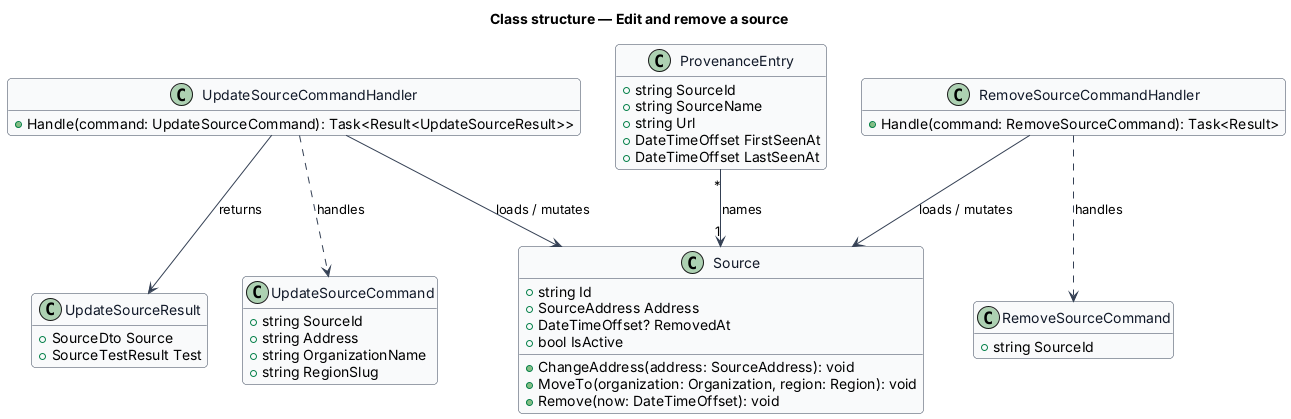

The diagram above was rendered by PlantUML. Its source (embedded in the PNG):
@startuml
skinparam backgroundColor #FFFFFF
skinparam shadowing false
skinparam roundcorner 8
skinparam defaultFontName Arial
skinparam ArrowColor #344054
skinparam class {
  BorderColor #344054
  FontColor #101828
  BackgroundColor #F9FAFB
}
hide empty members
title Class structure — Edit and remove a source

class Source {
  +string Id
  +SourceAddress Address
  +DateTimeOffset? RemovedAt
  +bool IsActive
  +ChangeAddress(address: SourceAddress): void
  +MoveTo(organization: Organization, region: Region): void
  +Remove(now: DateTimeOffset): void
}
class ProvenanceEntry {
  +string SourceId
  +string SourceName
  +string Url
  +DateTimeOffset FirstSeenAt
  +DateTimeOffset LastSeenAt
}
class UpdateSourceCommand {
  +string SourceId
  +string Address
  +string OrganizationName
  +string RegionSlug
}
class RemoveSourceCommand {
  +string SourceId
}
class UpdateSourceCommandHandler {
  +Handle(command: UpdateSourceCommand): Task<Result<UpdateSourceResult>>
}
class RemoveSourceCommandHandler {
  +Handle(command: RemoveSourceCommand): Task<Result>
}
class UpdateSourceResult {
  +SourceDto Source
  +SourceTestResult Test
}
UpdateSourceCommandHandler ..> UpdateSourceCommand : handles
RemoveSourceCommandHandler ..> RemoveSourceCommand : handles
UpdateSourceCommandHandler --> Source : loads / mutates
RemoveSourceCommandHandler --> Source : loads / mutates
UpdateSourceCommandHandler --> UpdateSourceResult : returns
ProvenanceEntry "*" --> "1" Source : names
@enduml